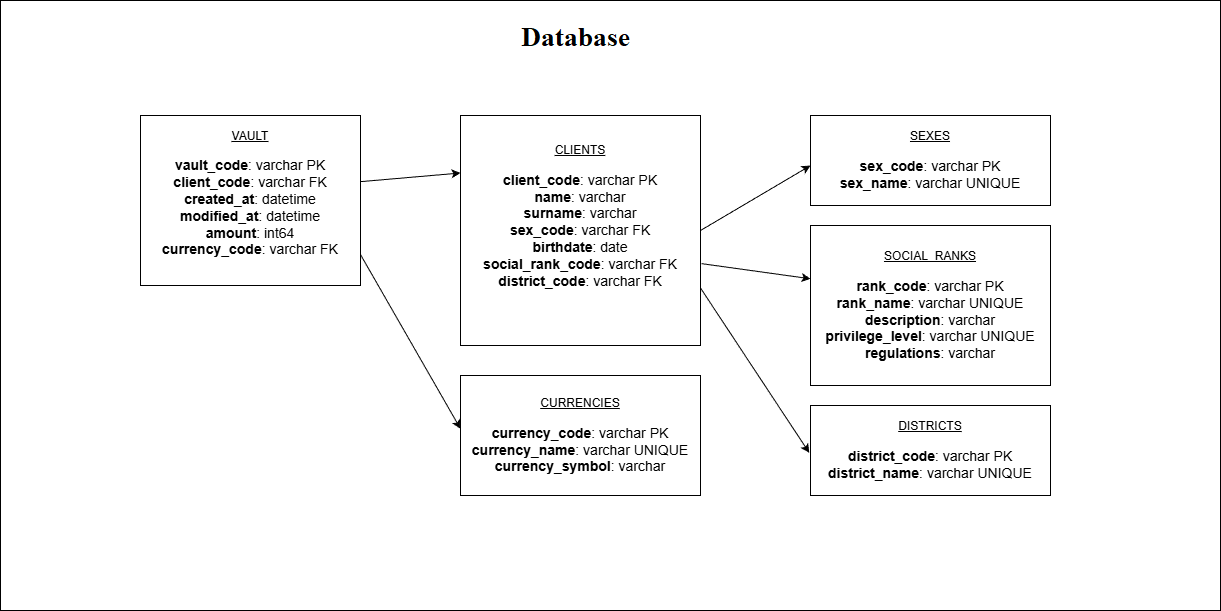

The diagram above was exported from draw.io. Its source (the exported page's mxGraphModel, read from the mxfile embedded in the PNG):
<mxGraphModel dx="2528" dy="1984" grid="1" gridSize="10" guides="1" tooltips="1" connect="1" arrows="1" fold="1" page="1" pageScale="1" pageWidth="850" pageHeight="1100" math="0" shadow="0">
  <root>
    <mxCell id="0" />
    <mxCell id="1" parent="0" />
    <mxCell id="64QyY_NrSMtXl-91BpmO-17" parent="1" style="rounded=0;whiteSpace=wrap;html=1;" value="" vertex="1">
      <mxGeometry height="610" width="1220" x="-100" y="-35" as="geometry" />
    </mxCell>
    <mxCell id="64QyY_NrSMtXl-91BpmO-1" parent="1" style="rounded=0;whiteSpace=wrap;html=1;" value="&lt;u&gt;VAULT&lt;/u&gt;&lt;br&gt;&lt;br&gt;&lt;font style=&quot;font-size: 14px;&quot;&gt;&lt;b&gt;vault_code&lt;/b&gt;: varchar PK&lt;br&gt;&lt;b&gt;client_code&lt;/b&gt;: varchar FK&lt;br&gt;&lt;b&gt;created_at&lt;/b&gt;: datetime&lt;br&gt;&lt;b&gt;modified_at&lt;/b&gt;: datetime&lt;br&gt;&lt;b&gt;amount&lt;/b&gt;: int64&lt;br&gt;&lt;b&gt;currency_code&lt;/b&gt;: varchar FK&lt;/font&gt;&lt;div&gt;&lt;br&gt;&lt;/div&gt;" vertex="1">
      <mxGeometry height="170" width="220" x="40" y="80" as="geometry" />
    </mxCell>
    <mxCell id="64QyY_NrSMtXl-91BpmO-2" parent="1" style="rounded=0;whiteSpace=wrap;html=1;" value="&lt;u&gt;SEXES&lt;/u&gt;&lt;br&gt;&lt;br&gt;&lt;font style=&quot;font-size: 14px;&quot;&gt;&lt;b&gt;sex_code&lt;/b&gt;: varchar PK&lt;br&gt;&lt;b&gt;sex_name&lt;/b&gt;: varchar UNIQUE&lt;/font&gt;" vertex="1">
      <mxGeometry height="90" width="240" x="710" y="80" as="geometry" />
    </mxCell>
    <mxCell id="64QyY_NrSMtXl-91BpmO-3" parent="1" style="rounded=0;whiteSpace=wrap;html=1;" value="&lt;u&gt;DISTRICTS&lt;/u&gt;&lt;br&gt;&lt;br&gt;&lt;font style=&quot;font-size: 14px;&quot;&gt;&lt;b&gt;district_code&lt;/b&gt;: varchar PK&lt;br&gt;&lt;b&gt;district_name&lt;/b&gt;: varchar UNIQUE&lt;/font&gt;" vertex="1">
      <mxGeometry height="90" width="240" x="710" y="370" as="geometry" />
    </mxCell>
    <mxCell id="64QyY_NrSMtXl-91BpmO-4" parent="1" style="rounded=0;whiteSpace=wrap;html=1;" value="&lt;u&gt;SOCIAL_RANKS&lt;/u&gt;&lt;br&gt;&lt;div&gt;&lt;br&gt;&lt;font style=&quot;font-size: 14px;&quot;&gt;&lt;b&gt;rank_code&lt;/b&gt;: varchar PK&lt;br&gt;&lt;b&gt;rank_name&lt;/b&gt;: varchar UNIQUE&lt;br&gt;&lt;b&gt;description&lt;/b&gt;: varchar&lt;br&gt;&lt;b&gt;privilege_level&lt;/b&gt;: varchar UNIQUE&lt;br&gt;&lt;b&gt;regulations&lt;/b&gt;: varchar&lt;/font&gt;&lt;/div&gt;" vertex="1">
      <mxGeometry height="160" width="240" x="710" y="190" as="geometry" />
    </mxCell>
    <mxCell id="64QyY_NrSMtXl-91BpmO-5" parent="1" style="rounded=0;whiteSpace=wrap;html=1;" value="&lt;u&gt;CLIENTS&lt;/u&gt;&lt;br&gt;&lt;br&gt;&lt;font style=&quot;font-size: 14px;&quot;&gt;&lt;b&gt;client_code&lt;/b&gt;: varchar PK&lt;br&gt;&lt;b&gt;name&lt;/b&gt;: varchar&lt;br&gt;&lt;b&gt;surname&lt;/b&gt;: varchar&lt;br&gt;&lt;b&gt;sex_code&lt;/b&gt;: varchar FK&lt;br&gt;&lt;b&gt;birthdate&lt;/b&gt;: date&lt;br&gt;&lt;b&gt;social_rank_code&lt;/b&gt;: varchar FK&lt;br&gt;&lt;b&gt;district_code&lt;/b&gt;: varchar FK&lt;/font&gt;&lt;br&gt;&lt;br&gt;&lt;div&gt;&lt;br&gt;&lt;/div&gt;" vertex="1">
      <mxGeometry height="230" width="240" x="360" y="80" as="geometry" />
    </mxCell>
    <mxCell id="64QyY_NrSMtXl-91BpmO-6" parent="1" style="rounded=0;whiteSpace=wrap;html=1;" value="&lt;u&gt;CURRENCIES&lt;/u&gt;&lt;br&gt;&lt;br&gt;&lt;font style=&quot;font-size: 14px;&quot;&gt;&lt;b&gt;currency_code&lt;/b&gt;: varchar PK&lt;br&gt;&lt;b&gt;currency_name&lt;/b&gt;: varchar UNIQUE&lt;br&gt;&lt;b&gt;currency_symbol&lt;/b&gt;: varchar&lt;/font&gt;" vertex="1">
      <mxGeometry height="120" width="240" x="360" y="340" as="geometry" />
    </mxCell>
    <mxCell id="64QyY_NrSMtXl-91BpmO-11" edge="1" parent="1" source="64QyY_NrSMtXl-91BpmO-1" style="endArrow=classic;html=1;rounded=0;exitX=1.002;exitY=0.389;exitDx=0;exitDy=0;exitPerimeter=0;entryX=0;entryY=0.25;entryDx=0;entryDy=0;" target="64QyY_NrSMtXl-91BpmO-5" value="">
      <mxGeometry height="50" relative="1" width="50" as="geometry">
        <mxPoint x="250" y="160" as="sourcePoint" />
        <mxPoint x="300" y="110" as="targetPoint" />
      </mxGeometry>
    </mxCell>
    <mxCell id="64QyY_NrSMtXl-91BpmO-12" edge="1" parent="1" source="64QyY_NrSMtXl-91BpmO-5" style="endArrow=classic;html=1;rounded=0;exitX=1;exitY=0.5;exitDx=0;exitDy=0;entryX=0;entryY=0.556;entryDx=0;entryDy=0;entryPerimeter=0;" target="64QyY_NrSMtXl-91BpmO-2" value="">
      <mxGeometry height="50" relative="1" width="50" as="geometry">
        <mxPoint x="580" y="170" as="sourcePoint" />
        <mxPoint x="630" y="120" as="targetPoint" />
      </mxGeometry>
    </mxCell>
    <mxCell id="64QyY_NrSMtXl-91BpmO-14" edge="1" parent="1" source="64QyY_NrSMtXl-91BpmO-5" style="endArrow=classic;html=1;rounded=0;exitX=1.004;exitY=0.644;exitDx=0;exitDy=0;exitPerimeter=0;entryX=0;entryY=0.333;entryDx=0;entryDy=0;entryPerimeter=0;" target="64QyY_NrSMtXl-91BpmO-4" value="">
      <mxGeometry height="50" relative="1" width="50" as="geometry">
        <mxPoint x="590" y="230" as="sourcePoint" />
        <mxPoint x="640" y="180" as="targetPoint" />
      </mxGeometry>
    </mxCell>
    <mxCell id="64QyY_NrSMtXl-91BpmO-15" edge="1" parent="1" source="64QyY_NrSMtXl-91BpmO-5" style="endArrow=classic;html=1;rounded=0;exitX=1;exitY=0.75;exitDx=0;exitDy=0;entryX=-0.005;entryY=0.526;entryDx=0;entryDy=0;entryPerimeter=0;" target="64QyY_NrSMtXl-91BpmO-3" value="">
      <mxGeometry height="50" relative="1" width="50" as="geometry">
        <mxPoint x="580" y="340" as="sourcePoint" />
        <mxPoint x="630" y="290" as="targetPoint" />
      </mxGeometry>
    </mxCell>
    <mxCell id="64QyY_NrSMtXl-91BpmO-16" edge="1" parent="1" source="64QyY_NrSMtXl-91BpmO-1" style="endArrow=classic;html=1;rounded=0;exitX=0.999;exitY=0.816;exitDx=0;exitDy=0;exitPerimeter=0;entryX=0;entryY=0.444;entryDx=0;entryDy=0;entryPerimeter=0;" target="64QyY_NrSMtXl-91BpmO-6" value="">
      <mxGeometry height="50" relative="1" width="50" as="geometry">
        <mxPoint x="290" y="300" as="sourcePoint" />
        <mxPoint x="340" y="250" as="targetPoint" />
      </mxGeometry>
    </mxCell>
  </root>
</mxGraphModel>